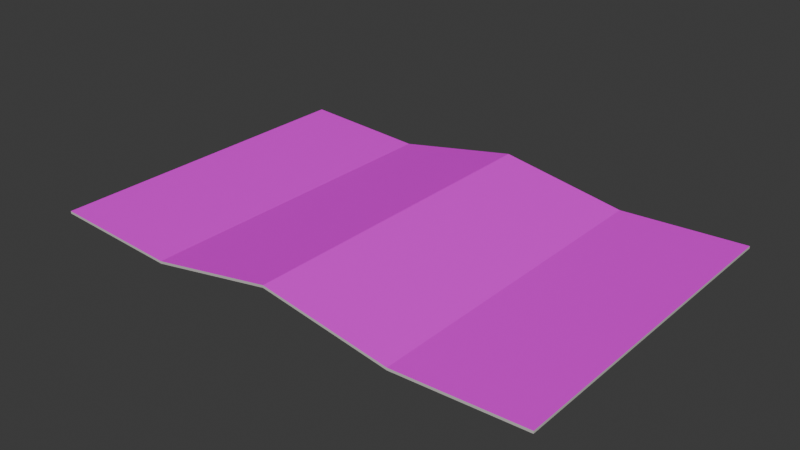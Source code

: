 # Source: Lettre_format_base.blend  (saved by Blender 5.0.119; exported with 4.5.12 LTS)
import bpy
from mathutils import Matrix  # noqa: F401  (used for matrix-valued properties, if any)

bpy.ops.wm.read_factory_settings(use_empty=True)
scene = bpy.context.scene
scene.name = 'Scene'

# ---- collections
col_collection = bpy.data.collections.new('Collection'); scene.collection.children.link(col_collection)

# ---- images (referenced by path relative to the original .blend; pixels are not part of the script)
import os
ASSET_DIR = os.environ.get("B2B_ASSET_DIR", "")  # directory of the original .blend (textures are referenced by path, not embedded)
HERE = os.path.dirname(os.path.abspath(__file__))  # packed textures are extracted next to this script under _unpacked/

def load_image(name, relpath, width, height, colorspace="sRGB"):
    """Load a texture the original file referenced (path relative to the .blend, or extracted next to this script)."""
    p = next((c for c in (os.path.join(HERE, relpath), os.path.join(ASSET_DIR, relpath)) if relpath and os.path.exists(c)), "")
    if p:
        img = bpy.data.images.load(p, check_existing=True)
        img.name = name
    else:  # same state as the original file: an image datablock whose file is absent (Cycles renders it pink)
        img = bpy.data.images.new(name, width, height)
        img.source = "FILE"
        img.filepath = "//" + (relpath or name)
    img.colorspace_settings.name = colorspace
    return img
img_lettre_ito_png = load_image('Lettre_Ito.png', 'Textures/Lettre_Ito.png', 1024, 1024, 'sRGB')

# ---- materials (node trees are filled in below, after node groups)
mat_lettre = bpy.data.materials.new('Lettre')
mat_couleur_lettre = bpy.data.materials.new('Couleur_Lettre')

# ---- material node trees
mat_lettre.use_nodes = True; mat_lettre.node_tree.nodes.clear()
_N = mat_lettre.node_tree.nodes; _L = mat_lettre.node_tree.links
n0 = _N.new('ShaderNodeBsdfPrincipled'); n0.name = 'Principled BSDF'; n0.location = (-200, 100)
n1 = _N.new('ShaderNodeOutputMaterial'); n1.name = 'Material Output'; n1.location = (200, 100)
n2 = _N.new('ShaderNodeTexImage'); n2.name = 'Image Texture'; n2.location = (-705, 29)
n2.image = img_lettre_ito_png
_L.new(n0.outputs[0], n1.inputs[0])
_L.new(n2.outputs[0], n0.inputs[0])
n1.is_active_output = True
mat_couleur_lettre.use_nodes = True; mat_couleur_lettre.node_tree.nodes.clear()
_N = mat_couleur_lettre.node_tree.nodes; _L = mat_couleur_lettre.node_tree.links
n0 = _N.new('ShaderNodeBsdfPrincipled'); n0.name = 'Principled BSDF'; n0.location = (-200, 100)
n0.inputs[0].default_value = (0.6103, 0.5932, 0.5583, 1.0)
n1 = _N.new('ShaderNodeOutputMaterial'); n1.name = 'Material Output'; n1.location = (200, 100)
_L.new(n0.outputs[0], n1.inputs[0])
n1.is_active_output = True

# ---- world
world_world = bpy.data.worlds.new('World'); scene.world = world_world
world_world.use_nodes = True; world_world.node_tree.nodes.clear()
_N = world_world.node_tree.nodes; _L = world_world.node_tree.links
n0 = _N.new('ShaderNodeOutputWorld'); n0.name = 'World Output'; n0.location = (200, 100)
n1 = _N.new('ShaderNodeBackground'); n1.name = 'Background'; n1.location = (-200, 100)
n1.inputs[0].default_value = (0.05088, 0.05088, 0.05088, 1.0)
_L.new(n1.outputs[0], n0.inputs[0])
n0.is_active_output = True
world_world.color = (0.05088, 0.05088, 0.05088)
world_world.sun_shadow_jitter_overblur = 0.0

# ---- meshes
me_cube_001 = bpy.data.meshes.new('Cube.001')
me_cube_001.from_pydata([(-1.0, -1.0, -1.0), (-1.0, -1.0, 1.0), (-1.0, 1.0, -1.0), (-1.0, 1.0, 1.0), (1.0, -1.0, -1.0), (1.0, -1.0, 1.0), (1.0, 1.0, -1.0), (1.0, 1.0, 1.0), (0.0, 1.0, 12.52), (0.0, 1.0, 14.52), (0.0, -1.0, 12.52), (0.0, -1.0, 14.52), (0.5, 1.0, -3.769), (0.5, -1.0, -5.769), (0.5, 1.0, -5.769), (0.5, -1.0, -3.769), (-0.5, 1.0, -7.336), (-0.5, -1.0, -5.336), (-0.5, 1.0, -5.336), (-0.5, -1.0, -7.336)], [], [(0, 1, 3, 2), (14, 12, 7, 6), (6, 7, 5, 4), (19, 17, 1, 0), (14, 6, 4, 13), (18, 3, 1, 17), (12, 9, 11, 15), (16, 8, 10, 19), (13, 15, 11, 10), (16, 18, 9, 8), (4, 5, 15, 13), (7, 12, 15, 5), (8, 14, 13, 10), (8, 9, 12, 14), (2, 3, 18, 16), (2, 16, 19, 0), (9, 18, 17, 11), (10, 11, 17, 19)])
me_cube_001.polygons.foreach_set('material_index', [1, 1, 1, 1, 1, 0, 0, 1, 1, 1, 1, 0, 1, 1, 1, 1, 0, 1])
_uv = me_cube_001.uv_layers.new(name='UVMap')
_uv.uv.foreach_set('vector', [0.0, 0.0, 0.0, 1.0, 1.0, 1.0, 1.0, 0.0, 0.75, 0.0, 0.75, 1.0, 1.0, 1.0, 1.0, 0.0, 1.0, 0.0, 1.0, 1.0, 0.0, 1.0, 0.0, 0.0, 0.25, 0.0, 0.25, 1.0, 0.0, 1.0, 0.0, 0.0, 0.75, 1.0, 1.0, 1.0, 1.0, 0.0, 0.75, 0.0, 0.01195, 0.2532, 0.01195, 0.006447, 0.9881, 0.006448, 0.9881, 0.2532, 0.01195, 0.7468, 0.01195, 0.5, 0.9881, 0.5, 0.9881, 0.7468, 0.25, 1.0, 0.5, 1.0, 0.5, 0.0, 0.25, 0.0, 0.75, 0.0, 0.75, 1.0, 0.5, 1.0, 0.5, 0.0, 0.25, 0.0, 0.25, 1.0, 0.5, 1.0, 0.5, 0.0, 1.0, 0.0, 1.0, 1.0, 0.75, 1.0, 0.75, 0.0, 0.01195, 0.9936, 0.01195, 0.7468, 0.9881, 0.7468, 0.9881, 0.9936, 0.5, 1.0, 0.75, 1.0, 0.75, 0.0, 0.5, 0.0, 0.5, 0.0, 0.5, 1.0, 0.75, 1.0, 0.75, 0.0, 0.0, 0.0, 0.0, 1.0, 0.25, 1.0, 0.25, 0.0, 0.0, 1.0, 0.25, 1.0, 0.25, 0.0, 0.0, 0.0, 0.01195, 0.5, 0.01195, 0.2532, 0.9881, 0.2532, 0.9881, 0.5, 0.5, 0.0, 0.5, 1.0, 0.25, 1.0, 0.25, 0.0])
me_cube_001.materials.append(mat_lettre)
me_cube_001.materials.append(mat_couleur_lettre)
me_cube_001.update()

# ---- objects
ob_cube = bpy.data.objects.new('Cube', me_cube_001)

# ---- transforms, parenting, visibility, modifiers, constraints
ob_cube.location = (0.0, 0.0, 0.0)
ob_cube.scale = (1.517, 1.0, 0.007098)

# ---- collection membership
col_collection.objects.link(ob_cube)

# ---- scene / render settings (as saved in the file)
scene.frame_start = 1; scene.frame_end = 250; scene.frame_set(1)
scene.render.engine = 'BLENDER_EEVEE_NEXT'
scene.render.bake_bias = 0.0
scene.render.bake_samples = 0
scene.cycles.sampling_pattern = 'TABULATED_SOBOL'
scene.eevee.use_volume_custom_range = False
bpy.context.view_layer.update()

# ---- added for rendering (the .blend has no active camera and no usable light): camera, sun
cam_auto = bpy.data.cameras.new('AutoCamera')
cam_auto.lens = 50.0
cam_auto.sensor_width = 36.0
cam_auto.clip_end = 1000.0
ob_auto_camera = bpy.data.objects.new('AutoCamera', cam_auto)
scene.collection.objects.link(ob_auto_camera)
ob_auto_camera.location = (3.36508, -4.0381, 2.71756)
ob_auto_camera.rotation_euler = (1.09748, -7.21219e-08, 0.694738)
scene.camera = ob_auto_camera
light_auto_sun = bpy.data.lights.new('AutoSun', 'SUN')
light_auto_sun.energy = 3.0
light_auto_sun.angle = 0.0523599
ob_auto_sun = bpy.data.objects.new('AutoSun', light_auto_sun)
scene.collection.objects.link(ob_auto_sun)
ob_auto_sun.rotation_euler = (0.872665, 0.174533, 0.523599)
bpy.context.view_layer.update()

